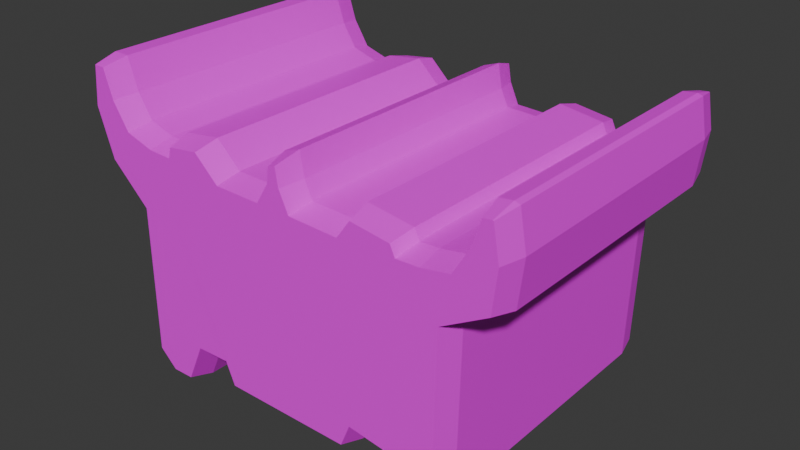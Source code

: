 # Source: cest_from_zelda.blend  (saved by Blender 5.2.44; exported with 4.5.12 LTS)
import bpy
from mathutils import Matrix  # noqa: F401  (used for matrix-valued properties, if any)

bpy.ops.wm.read_factory_settings(use_empty=True)
scene = bpy.context.scene
scene.name = 'Scene'

# ---- collections
col_collection = bpy.data.collections.new('Collection'); scene.collection.children.link(col_collection)

# ---- images (referenced by path relative to the original .blend; pixels are not part of the script)
import os
ASSET_DIR = os.environ.get("B2B_ASSET_DIR", "")  # directory of the original .blend (textures are referenced by path, not embedded)
HERE = os.path.dirname(os.path.abspath(__file__))  # packed textures are extracted next to this script under _unpacked/

def load_image(name, relpath, width, height, colorspace="sRGB"):
    """Load a texture the original file referenced (path relative to the .blend, or extracted next to this script)."""
    p = next((c for c in (os.path.join(HERE, relpath), os.path.join(ASSET_DIR, relpath)) if relpath and os.path.exists(c)), "")
    if p:
        img = bpy.data.images.load(p, check_existing=True)
        img.name = name
    else:  # same state as the original file: an image datablock whose file is absent (Cycles renders it pink)
        img = bpy.data.images.new(name, width, height)
        img.source = "FILE"
        img.filepath = "//" + (relpath or name)
    img.colorspace_settings.name = colorspace
    return img
img_untitled_16_png = load_image('Untitled_16.png', 'Untitled_16.png', 1024, 1024, 'sRGB')

# ---- materials (node trees are filled in below, after node groups)
mat_material_001 = bpy.data.materials.new('Material.001')

# ---- material node trees
mat_material_001.use_nodes = True; mat_material_001.node_tree.nodes.clear()
_N = mat_material_001.node_tree.nodes; _L = mat_material_001.node_tree.links
n0 = _N.new('ShaderNodeBsdfPrincipled'); n0.name = 'Principled BSDF'; n0.location = (-200, 100)
n0.inputs[10].default_value = 0.005
n1 = _N.new('ShaderNodeOutputMaterial'); n1.name = 'Material Output'; n1.location = (200, 100)
n2 = _N.new('ShaderNodeTexImage'); n2.name = 'Image Texture'; n2.location = (-490, 60)
n2.image = img_untitled_16_png
_L.new(n0.outputs[0], n1.inputs[0])
_L.new(n2.outputs[0], n0.inputs[0])
n1.is_active_output = True

# ---- world
world_world = bpy.data.worlds.new('World'); scene.world = world_world
world_world.use_nodes = True; world_world.node_tree.nodes.clear()
_N = world_world.node_tree.nodes; _L = world_world.node_tree.links
n0 = _N.new('ShaderNodeOutputWorld'); n0.name = 'World Output'; n0.location = (200, 100)
n1 = _N.new('ShaderNodeBackground'); n1.name = 'Background'; n1.location = (-200, 100)
n1.inputs[0].default_value = (0.05088, 0.05088, 0.05088, 1.0)
_L.new(n1.outputs[0], n0.inputs[0])
n0.is_active_output = True
world_world.color = (0.05088, 0.05088, 0.05088)
world_world.sun_shadow_jitter_overblur = 0.0

# ---- meshes
me_plane = bpy.data.meshes.new('Plane')
me_plane.from_pydata([(0.3069, -0.1741, 0.484), (0.3178, -0.1594, 0.5509), (0.3648, -0.3011, 0.484), (0.3752, -0.2852, 0.5509), (0.4259, -0.3017, 0.484), (0.4193, -0.2856, 0.5509), (0.4736, -0.2539, 0.484), (0.4577, -0.2471, 0.5509), (0.4577, -0.2471, -0.338), (0.4736, -0.2539, -0.271), (0.4259, -0.3017, -0.271), (0.4193, -0.2856, -0.338), (0.3648, -0.3011, -0.271), (0.3752, -0.2852, -0.338), (0.3069, -0.1741, -0.271), (0.3178, -0.1594, -0.338), (0.2254, -0.1628, -0.271), (0.2154, -0.1452, -0.338), (0.1986, -0.2271, -0.271), (0.188, -0.211, -0.338), (-0.1798, -0.2239, -0.271), (-0.1773, -0.2079, -0.338), (-0.1884, -0.2212, -0.271), (-0.1765, -0.2082, -0.338), (-0.2136, -0.1612, -0.271), (-0.2031, -0.1449, -0.338), (-0.2908, -0.1634, -0.271), (-0.3013, -0.1476, -0.338), (-0.3423, -0.2765, -0.271), (-0.3526, -0.2606, -0.338), (-0.4211, -0.2775, -0.271), (-0.4147, -0.2614, -0.338), (-0.4806, -0.2207, -0.271), (-0.4645, -0.2139, -0.338), (-0.4773, 0.1979, -0.271), (-0.4612, 0.2048, -0.338), (-0.5846, 0.2998, -0.271), (-0.5705, 0.3086, -0.338), (-0.6301, 0.4413, -0.271), (-0.6138, 0.4429, -0.338), (-0.6151, 0.563, -0.271), (-0.6011, 0.553, -0.338), (-0.6071, 0.5684, -0.271), (-0.5594, 0.5684, -0.271), (-0.5711, 0.5523, -0.338), (-0.5309, 0.4799, -0.271), (-0.5456, 0.473, -0.338), (-0.4891, 0.414, -0.271), (-0.4995, 0.4004, -0.338), (-0.4157, 0.3915, -0.271), (-0.4184, 0.3755, -0.338), (-0.3621, 0.3893, -0.271), (-0.3496, 0.3728, -0.338), (-0.3551, 0.4177, -0.271), (-0.3421, 0.4033, -0.338), (-0.2463, 0.4327, -0.271), (-0.2517, 0.4158, -0.338), (-0.1761, 0.3663, -0.271), (-0.1826, 0.3503, -0.338), (-0.05815, 0.3641, -0.271), (-0.04929, 0.3479, -0.338), (-0.02813, 0.4129, -0.271), (-0.01267, 0.4074, -0.338), (-0.0217, 0.4617, -0.271), (-0.007091, 0.4497, -0.338), (0.02654, 0.4783, -0.271), (0.01395, 0.457, -0.338), (0.03834, 0.4102, -0.271), (0.02289, 0.4054, -0.338), (0.06032, 0.3625, -0.271), (0.04986, 0.3469, -0.338), (0.1847, 0.3577, -0.271), (0.1926, 0.3413, -0.338), (0.2238, 0.4113, -0.271), (0.2311, 0.3941, -0.338), (0.3525, 0.3931, -0.271), (0.3416, 0.3784, -0.338), (0.3659, 0.3647, -0.271), (0.3558, 0.3483, -0.338), (0.4189, 0.3663, -0.271), (0.4205, 0.3503, -0.338), (0.4892, 0.3781, -0.271), (0.4991, 0.3635, -0.338), (0.532, 0.4488, -0.271), (0.5467, 0.4421, -0.338), (0.5567, 0.5249, -0.271), (0.5688, 0.5102, -0.338), (0.5942, 0.5292, -0.271), (0.5926, 0.5129, -0.338), (0.6092, 0.5244, -0.271), (0.5951, 0.5121, -0.338), (0.6275, 0.4193, -0.271), (0.6112, 0.4189, -0.338), (0.6124, 0.2928, -0.271), (0.5975, 0.3028, -0.338), (0.4849, 0.2205, -0.271), (0.469, 0.2299, -0.338), (0.2254, -0.1628, 0.484), (0.2154, -0.1452, 0.5509), (0.188, -0.211, 0.5509), (0.1986, -0.2271, 0.484), (-0.1773, -0.2079, 0.5509), (-0.1798, -0.2239, 0.484), (-0.1765, -0.2082, 0.5509), (-0.1884, -0.2212, 0.484), (-0.2031, -0.1449, 0.5509), (-0.2136, -0.1612, 0.484), (-0.3013, -0.1476, 0.5509), (-0.2908, -0.1634, 0.484), (-0.3526, -0.2606, 0.5509), (-0.3423, -0.2765, 0.484), (-0.4147, -0.2614, 0.5509), (-0.4211, -0.2775, 0.484), (-0.4645, -0.2139, 0.5509), (-0.4806, -0.2207, 0.484), (-0.4612, 0.2048, 0.5509), (-0.4773, 0.1979, 0.484), (-0.5705, 0.3086, 0.5509), (-0.5846, 0.2998, 0.484), (-0.6138, 0.4429, 0.5509), (-0.6301, 0.4413, 0.484), (-0.6011, 0.553, 0.5509), (-0.6151, 0.563, 0.484), (-0.6071, 0.5684, 0.484), (-0.5711, 0.5523, 0.5509), (-0.5594, 0.5684, 0.484), (-0.5456, 0.473, 0.5509), (-0.5309, 0.4799, 0.484), (-0.4995, 0.4004, 0.5509), (-0.4891, 0.414, 0.484), (-0.4184, 0.3755, 0.5509), (-0.4157, 0.3915, 0.484), (-0.3496, 0.3728, 0.5509), (-0.3621, 0.3893, 0.484), (-0.3421, 0.4033, 0.5509), (-0.3551, 0.4177, 0.484), (-0.2517, 0.4158, 0.5509), (-0.2463, 0.4327, 0.484), (-0.1826, 0.3503, 0.5509), (-0.1761, 0.3663, 0.484), (-0.04929, 0.3479, 0.5509), (-0.05815, 0.3641, 0.484), (-0.01267, 0.4074, 0.5509), (-0.02813, 0.4129, 0.484), (-0.007091, 0.4497, 0.5509), (-0.0217, 0.4617, 0.484), (0.01395, 0.457, 0.5509), (0.02654, 0.4783, 0.484), (0.02289, 0.4054, 0.5509), (0.03834, 0.4102, 0.484), (0.04986, 0.3469, 0.5509), (0.06032, 0.3625, 0.484), (0.1926, 0.3413, 0.5509), (0.1847, 0.3577, 0.484), (0.2311, 0.3941, 0.5509), (0.2238, 0.4113, 0.484), (0.3416, 0.3784, 0.5509), (0.3525, 0.3931, 0.484), (0.3558, 0.3483, 0.5509), (0.3659, 0.3647, 0.484), (0.4205, 0.3503, 0.5509), (0.4189, 0.3663, 0.484), (0.4991, 0.3635, 0.5509), (0.4892, 0.3781, 0.484), (0.5467, 0.4421, 0.5509), (0.532, 0.4488, 0.484), (0.5688, 0.5102, 0.5509), (0.5567, 0.5249, 0.484), (0.5926, 0.5129, 0.5509), (0.5942, 0.5292, 0.484), (0.5951, 0.5121, 0.5509), (0.6092, 0.5244, 0.484), (0.6112, 0.4189, 0.5509), (0.6275, 0.4193, 0.484), (0.5975, 0.3028, 0.5509), (0.6124, 0.2928, 0.484), (0.469, 0.2299, 0.5509), (0.4849, 0.2205, 0.484)], [], [(98, 99, 100, 97), (1, 98, 97, 0), (3, 1, 0, 2), (99, 101, 102, 100), (9, 10, 11, 8), (10, 12, 13, 11), (12, 14, 15, 13), (14, 16, 17, 15), (16, 18, 19, 17), (18, 20, 21, 19), (20, 22, 23, 21), (22, 24, 25, 23), (24, 26, 27, 25), (26, 28, 29, 27), (28, 30, 31, 29), (30, 32, 33, 31), (32, 34, 35, 33), (34, 36, 37, 35), (36, 38, 39, 37), (38, 40, 41, 39), (40, 42, 41), (42, 43, 44, 41), (43, 45, 46, 44), (45, 47, 48, 46), (47, 49, 50, 48), (49, 51, 52, 50), (51, 53, 54, 52), (53, 55, 56, 54), (55, 57, 58, 56), (57, 59, 60, 58), (59, 61, 62, 60), (61, 63, 64, 62), (63, 65, 66, 64), (65, 67, 68, 66), (67, 69, 70, 68), (69, 71, 72, 70), (71, 73, 74, 72), (73, 75, 76, 74), (75, 77, 78, 76), (77, 79, 80, 78), (79, 81, 82, 80), (81, 83, 84, 82), (83, 85, 86, 84), (85, 87, 88, 86), (87, 89, 90, 88), (89, 91, 92, 90), (91, 93, 94, 92), (93, 95, 96, 94), (95, 9, 8, 96), (5, 3, 2, 4), (7, 5, 4, 6), (101, 103, 104, 102), (103, 105, 106, 104), (105, 107, 108, 106), (107, 109, 110, 108), (109, 111, 112, 110), (111, 113, 114, 112), (113, 115, 116, 114), (115, 117, 118, 116), (117, 119, 120, 118), (119, 121, 122, 120), (121, 123, 122), (121, 124, 125, 123), (124, 126, 127, 125), (126, 128, 129, 127), (128, 130, 131, 129), (130, 132, 133, 131), (132, 134, 135, 133), (134, 136, 137, 135), (136, 138, 139, 137), (138, 140, 141, 139), (140, 142, 143, 141), (142, 144, 145, 143), (144, 146, 147, 145), (146, 148, 149, 147), (148, 150, 151, 149), (150, 152, 153, 151), (152, 154, 155, 153), (154, 156, 157, 155), (156, 158, 159, 157), (158, 160, 161, 159), (160, 162, 163, 161), (162, 164, 165, 163), (164, 166, 167, 165), (166, 168, 169, 167), (168, 170, 171, 169), (170, 172, 173, 171), (172, 174, 175, 173), (174, 176, 177, 175), (176, 7, 6, 177), (16, 14, 0, 97), (170, 168, 166, 164, 162, 160, 158, 156, 154, 152, 150, 148, 146, 144, 142, 140, 138, 136, 134, 132, 130, 128, 126, 124, 121, 119, 117, 115, 113, 111, 109, 107, 105, 103, 101, 99, 98, 1, 3, 5, 7, 176, 174, 172), (14, 12, 2, 0), (12, 10, 4, 2), (10, 9, 6, 4), (9, 95, 177, 6), (90, 92, 94, 96, 8, 11, 13, 15, 17, 19, 21, 23, 25, 27, 29, 31, 33, 35, 37, 39, 41, 44, 46, 48, 50, 52, 54, 56, 58, 60, 62, 64, 66, 68, 70, 72, 74, 76, 78, 80, 82, 84, 86, 88), (18, 16, 97, 100), (20, 18, 100, 102), (22, 20, 102, 104), (24, 22, 104, 106), (26, 24, 106, 108), (28, 26, 108, 110), (30, 28, 110, 112), (32, 30, 112, 114), (34, 32, 114, 116), (36, 34, 116, 118), (38, 36, 118, 120), (40, 38, 120, 122), (42, 40, 122, 123), (43, 42, 123, 125), (45, 43, 125, 127), (47, 45, 127, 129), (49, 47, 129, 131), (51, 49, 131, 133), (53, 51, 133, 135), (55, 53, 135, 137), (57, 55, 137, 139), (59, 57, 139, 141), (61, 59, 141, 143), (63, 61, 143, 145), (65, 63, 145, 147), (67, 65, 147, 149), (69, 67, 149, 151), (71, 69, 151, 153), (73, 71, 153, 155), (75, 73, 155, 157), (77, 75, 157, 159), (79, 77, 159, 161), (81, 79, 161, 163), (83, 81, 163, 165), (85, 83, 165, 167), (87, 85, 167, 169), (89, 87, 169, 171), (91, 89, 171, 173), (93, 91, 173, 175), (95, 93, 175, 177)])
_uv = me_plane.uv_layers.new(name='UVMap')
_uv.uv.foreach_set('vector', [0.7896, 0.5046, 0.779, 0.4717, 0.7831, 0.4637, 0.7936, 0.4958, 0.8296, 0.4975, 0.7896, 0.5046, 0.7936, 0.4958, 0.8253, 0.4902, 0.852, 0.4347, 0.8296, 0.4975, 0.8253, 0.4902, 0.8479, 0.4267, 0.779, 0.4717, 0.6365, 0.4733, 0.6355, 0.4653, 0.7831, 0.4637, 0.8904, 0.4503, 0.8718, 0.4264, 0.8692, 0.4345, 0.8842, 0.4537, 0.8718, 0.4264, 0.8479, 0.4267, 0.852, 0.4347, 0.8692, 0.4345, 0.8479, 0.4267, 0.8253, 0.4902, 0.8296, 0.4975, 0.852, 0.4347, 0.8253, 0.4902, 0.7936, 0.4958, 0.7896, 0.5046, 0.8296, 0.4975, 0.7936, 0.4958, 0.7831, 0.4637, 0.779, 0.4717, 0.7896, 0.5046, 0.7831, 0.4637, 0.6355, 0.4653, 0.6365, 0.4733, 0.779, 0.4717, 0.6355, 0.4653, 0.6322, 0.4666, 0.6368, 0.4732, 0.6365, 0.4733, 0.6322, 0.4666, 0.6224, 0.4966, 0.6265, 0.5048, 0.6368, 0.4732, 0.6224, 0.4966, 0.5923, 0.4956, 0.5882, 0.5034, 0.6265, 0.5048, 0.5923, 0.4956, 0.5722, 0.439, 0.5681, 0.447, 0.5882, 0.5034, 0.5722, 0.439, 0.5415, 0.4385, 0.5439, 0.4465, 0.5681, 0.447, 0.5415, 0.4385, 0.52, 0.4672, 0.5245, 0.4703, 0.5439, 0.4465, 0.52, 0.4672, 0.5213, 0.6765, 0.5258, 0.6796, 0.5245, 0.4703, 0.5213, 0.6765, 0.4777, 0.7271, 0.4832, 0.7315, 0.5258, 0.6796, 0.4777, 0.7271, 0.4599, 0.7979, 0.4663, 0.7987, 0.4832, 0.7315, 0.4599, 0.7979, 0.4658, 0.8587, 0.4716, 0.8541, 0.4663, 0.7987, 0.4658, 0.8587, 0.4689, 0.8614, 0.4716, 0.8541, 0.4689, 0.8614, 0.4875, 0.8614, 0.483, 0.8534, 0.4708, 0.8534, 0.4875, 0.8614, 0.4986, 0.8172, 0.4929, 0.8138, 0.483, 0.8534, 0.4986, 0.8172, 0.5149, 0.7842, 0.5109, 0.7774, 0.4929, 0.8138, 0.5149, 0.7842, 0.5436, 0.773, 0.5425, 0.765, 0.5109, 0.7774, 0.5436, 0.773, 0.5645, 0.7719, 0.5693, 0.7636, 0.5425, 0.765, 0.5645, 0.7719, 0.5672, 0.7861, 0.5722, 0.7789, 0.5693, 0.7636, 0.5672, 0.7861, 0.6096, 0.7936, 0.6075, 0.7851, 0.5722, 0.7789, 0.6096, 0.7936, 0.637, 0.7604, 0.6345, 0.7524, 0.6075, 0.7851, 0.637, 0.7604, 0.683, 0.7593, 0.6864, 0.7512, 0.6345, 0.7524, 0.683, 0.7593, 0.6947, 0.7837, 0.7007, 0.7809, 0.6864, 0.7512, 0.6947, 0.7837, 0.6972, 0.8081, 0.7029, 0.8021, 0.7007, 0.7809, 0.6972, 0.8081, 0.716, 0.8164, 0.7111, 0.8057, 0.7029, 0.8021, 0.716, 0.8164, 0.7206, 0.7824, 0.7146, 0.78, 0.7111, 0.8057, 0.7206, 0.7824, 0.7292, 0.7585, 0.7251, 0.7507, 0.7146, 0.78, 0.7292, 0.7585, 0.7777, 0.7561, 0.7808, 0.7479, 0.7251, 0.7507, 0.7777, 0.7561, 0.7929, 0.7829, 0.7958, 0.7743, 0.7808, 0.7479, 0.7929, 0.7829, 0.8431, 0.7738, 0.8389, 0.7664, 0.7958, 0.7743, 0.8431, 0.7738, 0.8483, 0.7596, 0.8444, 0.7514, 0.8389, 0.7664, 0.8483, 0.7596, 0.869, 0.7604, 0.8697, 0.7524, 0.8444, 0.7514, 0.869, 0.7604, 0.8964, 0.7663, 0.9003, 0.759, 0.8697, 0.7524, 0.8964, 0.7663, 0.9131, 0.8017, 0.9189, 0.7983, 0.9003, 0.759, 0.9131, 0.8017, 0.9228, 0.8397, 0.9275, 0.8323, 0.9189, 0.7983, 0.9228, 0.8397, 0.9374, 0.8419, 0.9368, 0.8337, 0.9275, 0.8323, 0.9374, 0.8419, 0.9432, 0.8394, 0.9377, 0.8333, 0.9368, 0.8337, 0.9432, 0.8394, 0.9504, 0.7869, 0.944, 0.7867, 0.9377, 0.8333, 0.9504, 0.7869, 0.9445, 0.7237, 0.9387, 0.7286, 0.944, 0.7867, 0.9445, 0.7237, 0.8947, 0.6875, 0.8886, 0.6922, 0.9387, 0.7286, 0.8947, 0.6875, 0.8904, 0.4503, 0.8842, 0.4537, 0.8886, 0.6922, 0.8692, 0.4345, 0.852, 0.4347, 0.8479, 0.4267, 0.8718, 0.4264, 0.8842, 0.4537, 0.8692, 0.4345, 0.8718, 0.4264, 0.8904, 0.4503, 0.6365, 0.4733, 0.6368, 0.4732, 0.6322, 0.4666, 0.6355, 0.4653, 0.6368, 0.4732, 0.6265, 0.5048, 0.6224, 0.4966, 0.6322, 0.4666, 0.6265, 0.5048, 0.5882, 0.5034, 0.5923, 0.4956, 0.6224, 0.4966, 0.5882, 0.5034, 0.5681, 0.447, 0.5722, 0.439, 0.5923, 0.4956, 0.5681, 0.447, 0.5439, 0.4465, 0.5415, 0.4385, 0.5722, 0.439, 0.5439, 0.4465, 0.5245, 0.4703, 0.52, 0.4672, 0.5415, 0.4385, 0.5245, 0.4703, 0.5258, 0.6796, 0.5213, 0.6765, 0.52, 0.4672, 0.5258, 0.6796, 0.4832, 0.7315, 0.4777, 0.7271, 0.5213, 0.6765, 0.4832, 0.7315, 0.4663, 0.7987, 0.4599, 0.7979, 0.4777, 0.7271, 0.4663, 0.7987, 0.4716, 0.8541, 0.4658, 0.8587, 0.4599, 0.7979, 0.4708, 0.8534, 0.4689, 0.8614, 0.4658, 0.8587, 0.4708, 0.8534, 0.483, 0.8534, 0.4875, 0.8614, 0.4689, 0.8614, 0.483, 0.8534, 0.4929, 0.8138, 0.4986, 0.8172, 0.4875, 0.8614, 0.4929, 0.8138, 0.5109, 0.7774, 0.5149, 0.7842, 0.4986, 0.8172, 0.5109, 0.7774, 0.5425, 0.765, 0.5436, 0.773, 0.5149, 0.7842, 0.5425, 0.765, 0.5693, 0.7636, 0.5645, 0.7719, 0.5436, 0.773, 0.5693, 0.7636, 0.5722, 0.7789, 0.5672, 0.7861, 0.5645, 0.7719, 0.5722, 0.7789, 0.6075, 0.7851, 0.6096, 0.7936, 0.5672, 0.7861, 0.6075, 0.7851, 0.6345, 0.7524, 0.637, 0.7604, 0.6096, 0.7936, 0.6345, 0.7524, 0.6864, 0.7512, 0.683, 0.7593, 0.637, 0.7604, 0.6864, 0.7512, 0.7007, 0.7809, 0.6947, 0.7837, 0.683, 0.7593, 0.7007, 0.7809, 0.7029, 0.8021, 0.6972, 0.8081, 0.6947, 0.7837, 0.7029, 0.8021, 0.7111, 0.8057, 0.716, 0.8164, 0.6972, 0.8081, 0.7111, 0.8057, 0.7146, 0.78, 0.7206, 0.7824, 0.716, 0.8164, 0.7146, 0.78, 0.7251, 0.7507, 0.7292, 0.7585, 0.7206, 0.7824, 0.7251, 0.7507, 0.7808, 0.7479, 0.7777, 0.7561, 0.7292, 0.7585, 0.7808, 0.7479, 0.7958, 0.7743, 0.7929, 0.7829, 0.7777, 0.7561, 0.7958, 0.7743, 0.8389, 0.7664, 0.8431, 0.7738, 0.7929, 0.7829, 0.8389, 0.7664, 0.8444, 0.7514, 0.8483, 0.7596, 0.8431, 0.7738, 0.8444, 0.7514, 0.8697, 0.7524, 0.869, 0.7604, 0.8483, 0.7596, 0.8697, 0.7524, 0.9003, 0.759, 0.8964, 0.7663, 0.869, 0.7604, 0.9003, 0.759, 0.9189, 0.7983, 0.9131, 0.8017, 0.8964, 0.7663, 0.9189, 0.7983, 0.9275, 0.8323, 0.9228, 0.8397, 0.9131, 0.8017, 0.9275, 0.8323, 0.9368, 0.8337, 0.9374, 0.8419, 0.9228, 0.8397, 0.9368, 0.8337, 0.9377, 0.8333, 0.9432, 0.8394, 0.9374, 0.8419, 0.9377, 0.8333, 0.944, 0.7867, 0.9504, 0.7869, 0.9432, 0.8394, 0.944, 0.7867, 0.9387, 0.7286, 0.9445, 0.7237, 0.9504, 0.7869, 0.9387, 0.7286, 0.8886, 0.6922, 0.8947, 0.6875, 0.9445, 0.7237, 0.8886, 0.6922, 0.8842, 0.4537, 0.8904, 0.4503, 0.8947, 0.6875, 0.7936, 0.4958, 0.8253, 0.4902, 0.8253, 0.4902, 0.7936, 0.4958, 0.9377, 0.8333, 0.9368, 0.8337, 0.9275, 0.8323, 0.9189, 0.7983, 0.9003, 0.759, 0.8697, 0.7524, 0.8444, 0.7514, 0.8389, 0.7664, 0.7958, 0.7743, 0.7808, 0.7479, 0.7251, 0.7507, 0.7146, 0.78, 0.7111, 0.8057, 0.7029, 0.8021, 0.7007, 0.7809, 0.6864, 0.7512, 0.6345, 0.7524, 0.6075, 0.7851, 0.5722, 0.7789, 0.5693, 0.7636, 0.5425, 0.765, 0.5109, 0.7774, 0.4929, 0.8138, 0.483, 0.8534, 0.4716, 0.8541, 0.4663, 0.7987, 0.4832, 0.7315, 0.5258, 0.6796, 0.5245, 0.4703, 0.5439, 0.4465, 0.5681, 0.447, 0.5882, 0.5034, 0.6265, 0.5048, 0.6368, 0.4732, 0.6365, 0.4733, 0.779, 0.4717, 0.7896, 0.5046, 0.8296, 0.4975, 0.852, 0.4347, 0.8692, 0.4345, 0.8842, 0.4537, 0.8886, 0.6922, 0.9387, 0.7286, 0.944, 0.7867, 0.8253, 0.4902, 0.8479, 0.4267, 0.8479, 0.4267, 0.8253, 0.4902, 0.8479, 0.4267, 0.8718, 0.4264, 0.8718, 0.4264, 0.8479, 0.4267, 0.8718, 0.4264, 0.8904, 0.4503, 0.8904, 0.4503, 0.8718, 0.4264, 0.8904, 0.4503, 0.8947, 0.6875, 0.8947, 0.6875, 0.8904, 0.4503, 0.9377, 0.8333, 0.944, 0.7867, 0.9387, 0.7286, 0.8886, 0.6922, 0.8842, 0.4537, 0.8692, 0.4345, 0.852, 0.4347, 0.8296, 0.4975, 0.7896, 0.5046, 0.779, 0.4717, 0.6365, 0.4733, 0.6368, 0.4732, 0.6265, 0.5048, 0.5882, 0.5034, 0.5681, 0.447, 0.5439, 0.4465, 0.5245, 0.4703, 0.5258, 0.6796, 0.4832, 0.7315, 0.4663, 0.7987, 0.4708, 0.8534, 0.483, 0.8534, 0.4929, 0.8138, 0.5109, 0.7774, 0.5425, 0.765, 0.5693, 0.7636, 0.5722, 0.7789, 0.6075, 0.7851, 0.6345, 0.7524, 0.6864, 0.7512, 0.7007, 0.7809, 0.7029, 0.8021, 0.7111, 0.8057, 0.7146, 0.78, 0.7251, 0.7507, 0.7808, 0.7479, 0.7958, 0.7743, 0.8389, 0.7664, 0.8444, 0.7514, 0.8697, 0.7524, 0.9003, 0.759, 0.9189, 0.7983, 0.9275, 0.8323, 0.9368, 0.8337, 0.7831, 0.4637, 0.7936, 0.4958, 0.7936, 0.4958, 0.7831, 0.4637, 0.6355, 0.4653, 0.7831, 0.4637, 0.7831, 0.4637, 0.6355, 0.4653, 0.6322, 0.4666, 0.6355, 0.4653, 0.6355, 0.4653, 0.6322, 0.4666, 0.6224, 0.4966, 0.6322, 0.4666, 0.6322, 0.4666, 0.6224, 0.4966, 0.5923, 0.4956, 0.6224, 0.4966, 0.6224, 0.4966, 0.5923, 0.4956, 0.5722, 0.439, 0.5923, 0.4956, 0.5923, 0.4956, 0.5722, 0.439, 0.5415, 0.4385, 0.5722, 0.439, 0.5722, 0.439, 0.5415, 0.4385, 0.52, 0.4672, 0.5415, 0.4385, 0.5415, 0.4385, 0.52, 0.4672, 0.5213, 0.6765, 0.52, 0.4672, 0.52, 0.4672, 0.5213, 0.6765, 0.4777, 0.7271, 0.5213, 0.6765, 0.5213, 0.6765, 0.4777, 0.7271, 0.4599, 0.7979, 0.4777, 0.7271, 0.4777, 0.7271, 0.4599, 0.7979, 0.4658, 0.8587, 0.4599, 0.7979, 0.4599, 0.7979, 0.4658, 0.8587, 0.4689, 0.8614, 0.4658, 0.8587, 0.4658, 0.8587, 0.4689, 0.8614, 0.4875, 0.8614, 0.4689, 0.8614, 0.4689, 0.8614, 0.4875, 0.8614, 0.4986, 0.8172, 0.4875, 0.8614, 0.4875, 0.8614, 0.4986, 0.8172, 0.5149, 0.7842, 0.4986, 0.8172, 0.4986, 0.8172, 0.5149, 0.7842, 0.5436, 0.773, 0.5149, 0.7842, 0.5149, 0.7842, 0.5436, 0.773, 0.5645, 0.7719, 0.5436, 0.773, 0.5436, 0.773, 0.5645, 0.7719, 0.5672, 0.7861, 0.5645, 0.7719, 0.5645, 0.7719, 0.5672, 0.7861, 0.6096, 0.7936, 0.5672, 0.7861, 0.5672, 0.7861, 0.6096, 0.7936, 0.637, 0.7604, 0.6096, 0.7936, 0.6096, 0.7936, 0.637, 0.7604, 0.683, 0.7593, 0.637, 0.7604, 0.637, 0.7604, 0.683, 0.7593, 0.6947, 0.7837, 0.683, 0.7593, 0.683, 0.7593, 0.6947, 0.7837, 0.6972, 0.8081, 0.6947, 0.7837, 0.6947, 0.7837, 0.6972, 0.8081, 0.716, 0.8164, 0.6972, 0.8081, 0.6972, 0.8081, 0.716, 0.8164, 0.7206, 0.7824, 0.716, 0.8164, 0.716, 0.8164, 0.7206, 0.7824, 0.7292, 0.7585, 0.7206, 0.7824, 0.7206, 0.7824, 0.7292, 0.7585, 0.7777, 0.7561, 0.7292, 0.7585, 0.7292, 0.7585, 0.7777, 0.7561, 0.7929, 0.7829, 0.7777, 0.7561, 0.7777, 0.7561, 0.7929, 0.7829, 0.8431, 0.7738, 0.7929, 0.7829, 0.7929, 0.7829, 0.8431, 0.7738, 0.8483, 0.7596, 0.8431, 0.7738, 0.8431, 0.7738, 0.8483, 0.7596, 0.869, 0.7604, 0.8483, 0.7596, 0.8483, 0.7596, 0.869, 0.7604, 0.8964, 0.7663, 0.869, 0.7604, 0.869, 0.7604, 0.8964, 0.7663, 0.9131, 0.8017, 0.8964, 0.7663, 0.8964, 0.7663, 0.9131, 0.8017, 0.9228, 0.8397, 0.9131, 0.8017, 0.9131, 0.8017, 0.9228, 0.8397, 0.9374, 0.8419, 0.9228, 0.8397, 0.9228, 0.8397, 0.9374, 0.8419, 0.9432, 0.8394, 0.9374, 0.8419, 0.9374, 0.8419, 0.9432, 0.8394, 0.9504, 0.7869, 0.9432, 0.8394, 0.9432, 0.8394, 0.9504, 0.7869, 0.9445, 0.7237, 0.9504, 0.7869, 0.9504, 0.7869, 0.9445, 0.7237, 0.8947, 0.6875, 0.9445, 0.7237, 0.9445, 0.7237, 0.8947, 0.6875])
me_plane.materials.append(mat_material_001)
me_plane.update()

# ---- objects
ob_plane = bpy.data.objects.new('Plane', me_plane)

# ---- transforms, parenting, visibility, modifiers, constraints
ob_plane.location = (0.0, 0.0, 0.0)
ob_plane.rotation_euler = (1.571, -0.0, 0.0)

# ---- collection membership
col_collection.objects.link(ob_plane)

# ---- scene / render settings (as saved in the file)
scene.frame_start = 1; scene.frame_end = 250; scene.frame_set(1)
scene.render.engine = 'BLENDER_EEVEE_NEXT'
scene.render.bake_bias = 0.0
scene.render.bake_samples = 0
scene.render.compositor_device = 'GPU'
scene.eevee.use_volume_custom_range = False
scene.eevee.fast_gi_thickness_near = 0.1
scene.eevee.fast_gi_thickness_far = 0.0
scene.eevee.ray_tracing_options.screen_trace_thickness = 0.1
bpy.context.view_layer.update()

# ---- added for rendering (the .blend has no active camera and no usable light): camera, sun
cam_auto = bpy.data.cameras.new('AutoCamera')
cam_auto.lens = 50.0
cam_auto.sensor_width = 36.0
cam_auto.clip_end = 1000.0
ob_auto_camera = bpy.data.objects.new('AutoCamera', cam_auto)
scene.collection.objects.link(ob_auto_camera)
ob_auto_camera.location = (1.63518, -2.07029, 1.44256)
ob_auto_camera.rotation_euler = (1.09748, -7.21219e-08, 0.694738)
scene.camera = ob_auto_camera
light_auto_sun = bpy.data.lights.new('AutoSun', 'SUN')
light_auto_sun.energy = 3.0
light_auto_sun.angle = 0.0523599
ob_auto_sun = bpy.data.objects.new('AutoSun', light_auto_sun)
scene.collection.objects.link(ob_auto_sun)
ob_auto_sun.rotation_euler = (0.872665, 0.174533, 0.523599)
bpy.context.view_layer.update()
